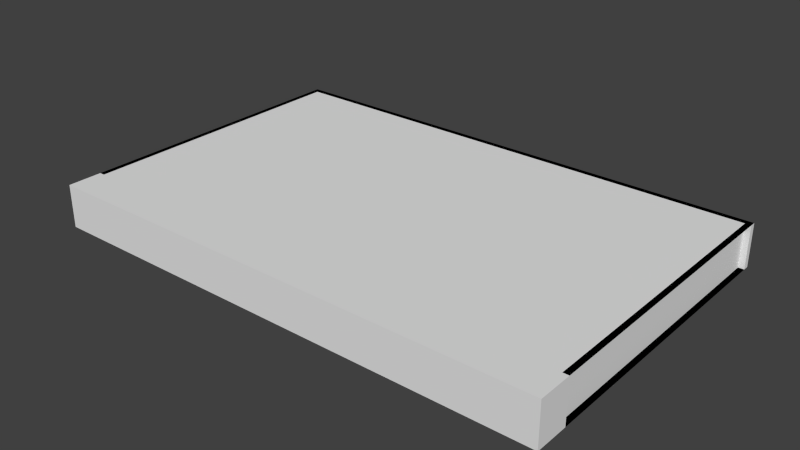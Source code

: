 # Source: Passport.blend  (saved by Blender 2.73.0; exported with 4.5.12 LTS)
import bpy
from mathutils import Matrix  # noqa: F401  (used for matrix-valued properties, if any)

bpy.ops.wm.read_factory_settings(use_empty=True)
scene = bpy.context.scene
scene.name = 'Scene'

# ---- collections
col_collection_1 = bpy.data.collections.new('Collection 1'); scene.collection.children.link(col_collection_1)

# ---- materials (node trees are filled in below, after node groups)
mat_material = bpy.data.materials.new('Material')
mat_material.alpha_threshold = 0.0
mat_material.use_transparent_shadow = False
mat_material.roughness = 0.5
mat_material.line_color = (0.0, 0.0, 0.0, 1.0)

# ---- material node trees

# ---- world
world_world = bpy.data.worlds.new('World'); scene.world = world_world
world_world.color = (0.05088, 0.05088, 0.05088)
world_world.use_sun_shadow = False
world_world.sun_shadow_jitter_overblur = 0.0
world_world.cycles.sampling_method = 'MANUAL'
world_world.cycles.sample_map_resolution = 256

# ---- meshes
me_cube = bpy.data.meshes.new('Cube')
me_cube.from_pydata([(1.0, 1.0, -1.0), (1.0, -1.0, -1.0), (-1.0, -1.0, -1.0), (-1.0, 1.0, -1.0), (1.0, 1.0, 1.0), (1.0, -1.0, 1.0), (-1.0, -1.0, 1.0), (-1.0, 1.0, 1.0), (1.0, -0.7911, -1.0), (-1.0, -0.7911, -1.0), (1.0, -0.7911, 1.0), (-1.0, -0.7911, 1.0), (1.0, 0.9643, -1.0), (-1.0, 0.9643, -1.0), (1.0, 0.9643, 1.0), (-1.0, 0.9643, 1.0), (0.9773, 1.0, -1.0), (0.9773, 1.0, 1.0), (0.9773, -0.7911, -1.0), (0.9773, -0.7911, 1.0), (-0.9787, 1.0, -1.0), (-0.9787, 1.0, 1.0), (-0.9787, -0.7911, -1.0), (-0.9787, -0.7911, 1.0)], [], [(8, 1, 2, 9), (10, 11, 6, 5), (8, 10, 5, 1), (1, 5, 6, 2), (9, 11, 23, 22), (7, 4, 14, 15), (2, 6, 11, 9), (10, 8, 18, 19), (4, 7, 11, 10), (0, 8, 9, 3), (14, 12, 13, 15), (3, 7, 15, 13), (4, 0, 12, 14), (0, 3, 13, 12), (16, 17, 19, 18), (4, 10, 19, 17), (8, 0, 16, 18), (0, 4, 17, 16), (22, 23, 21, 20), (11, 7, 21, 23), (7, 3, 20, 21), (3, 9, 22, 20)])
me_cube.materials.append(mat_material)
me_cube.use_remesh_preserve_volume = False
me_cube.use_remesh_preserve_attributes = False
me_cube.use_mirror_vertex_groups = False
me_cube.update()

# ---- objects
ob_cube = bpy.data.objects.new('Cube', me_cube)

# ---- transforms, parenting, visibility, modifiers, constraints
ob_cube.location = (0.0, 0.0, 0.0)
ob_cube.scale = (1.564, 1.0, -0.131)
ob_cube.lock_rotations_4d = False
ob_cube.empty_display_type = 'ARROWS'
ob_cube.lineart.crease_threshold = 0.0

# ---- collection membership
col_collection_1.objects.link(ob_cube)

# ---- scene / render settings (as saved in the file)
scene.frame_start = 1; scene.frame_end = 250; scene.frame_set(1)
scene.render.engine = 'BLENDER_EEVEE_NEXT'
scene.render.resolution_percentage = 50
scene.render.dither_intensity = 0.0
scene.cycles.use_denoising = False
scene.cycles.samples = 10
scene.cycles.sampling_pattern = 'TABULATED_SOBOL'
scene.cycles.light_sampling_threshold = 0.0
scene.cycles.use_adaptive_sampling = False
scene.cycles.use_light_tree = False
scene.cycles.blur_glossy = 0.0
scene.cycles.pixel_filter_type = 'GAUSSIAN'
scene.cycles.sample_clamp_indirect = 0.0
scene.view_settings.view_transform = 'Standard'
bpy.context.view_layer.update()

# ---- added for rendering (the .blend has no active camera and no usable light): camera, sun
cam_auto = bpy.data.cameras.new('AutoCamera')
cam_auto.lens = 50.0
cam_auto.sensor_width = 36.0
cam_auto.clip_end = 1000.0
ob_auto_camera = bpy.data.objects.new('AutoCamera', cam_auto)
scene.collection.objects.link(ob_auto_camera)
ob_auto_camera.location = (3.443, -4.1316, 2.7544)
ob_auto_camera.rotation_euler = (1.09748, -7.21219e-08, 0.694738)
scene.camera = ob_auto_camera
light_auto_sun = bpy.data.lights.new('AutoSun', 'SUN')
light_auto_sun.energy = 3.0
light_auto_sun.angle = 0.0523599
ob_auto_sun = bpy.data.objects.new('AutoSun', light_auto_sun)
scene.collection.objects.link(ob_auto_sun)
ob_auto_sun.rotation_euler = (0.872665, 0.174533, 0.523599)
bpy.context.view_layer.update()
